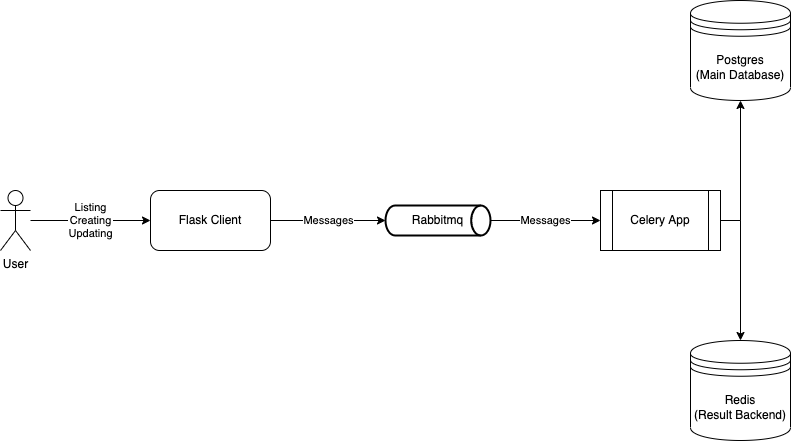

The diagram above was exported from draw.io. Its source (the exported page's mxGraphModel, read from the mxfile embedded in the PNG):
<mxGraphModel dx="1186" dy="604" grid="1" gridSize="10" guides="1" tooltips="1" connect="1" arrows="1" fold="1" page="1" pageScale="1" pageWidth="850" pageHeight="1100" math="0" shadow="0">
  <root>
    <mxCell id="0" />
    <mxCell id="1" parent="0" />
    <mxCell id="ZOONYdu9ZZE54PFaeGMP-9" value="Messages" style="edgeStyle=orthogonalEdgeStyle;rounded=0;orthogonalLoop=1;jettySize=auto;html=1;entryX=0;entryY=0.5;entryDx=0;entryDy=0;entryPerimeter=0;" edge="1" parent="1" source="ZOONYdu9ZZE54PFaeGMP-2" target="ZOONYdu9ZZE54PFaeGMP-5">
      <mxGeometry relative="1" as="geometry" />
    </mxCell>
    <mxCell id="ZOONYdu9ZZE54PFaeGMP-2" value="Flask Client" style="rounded=1;whiteSpace=wrap;html=1;" vertex="1" parent="1">
      <mxGeometry x="190" y="260" width="120" height="60" as="geometry" />
    </mxCell>
    <mxCell id="ZOONYdu9ZZE54PFaeGMP-3" value="User&lt;br&gt;" style="shape=umlActor;verticalLabelPosition=bottom;verticalAlign=top;html=1;outlineConnect=0;" vertex="1" parent="1">
      <mxGeometry x="40" y="260" width="30" height="60" as="geometry" />
    </mxCell>
    <mxCell id="ZOONYdu9ZZE54PFaeGMP-14" value="Messages" style="edgeStyle=orthogonalEdgeStyle;rounded=0;orthogonalLoop=1;jettySize=auto;html=1;" edge="1" parent="1" source="ZOONYdu9ZZE54PFaeGMP-5" target="ZOONYdu9ZZE54PFaeGMP-13">
      <mxGeometry relative="1" as="geometry" />
    </mxCell>
    <mxCell id="ZOONYdu9ZZE54PFaeGMP-5" value="Rabbitmq" style="strokeWidth=2;html=1;shape=mxgraph.flowchart.direct_data;whiteSpace=wrap;" vertex="1" parent="1">
      <mxGeometry x="425" y="275" width="105" height="30" as="geometry" />
    </mxCell>
    <mxCell id="ZOONYdu9ZZE54PFaeGMP-6" value="Listing&lt;br&gt;Creating&lt;br&gt;Updating" style="endArrow=classic;html=1;rounded=0;entryX=0;entryY=0.5;entryDx=0;entryDy=0;" edge="1" parent="1" source="ZOONYdu9ZZE54PFaeGMP-3" target="ZOONYdu9ZZE54PFaeGMP-2">
      <mxGeometry width="50" height="50" relative="1" as="geometry">
        <mxPoint x="140" y="340" as="sourcePoint" />
        <mxPoint x="460" y="490" as="targetPoint" />
      </mxGeometry>
    </mxCell>
    <mxCell id="ZOONYdu9ZZE54PFaeGMP-19" style="edgeStyle=orthogonalEdgeStyle;rounded=0;orthogonalLoop=1;jettySize=auto;html=1;entryX=0.5;entryY=1;entryDx=0;entryDy=0;exitX=1;exitY=0.5;exitDx=0;exitDy=0;" edge="1" parent="1" source="ZOONYdu9ZZE54PFaeGMP-13" target="ZOONYdu9ZZE54PFaeGMP-18">
      <mxGeometry relative="1" as="geometry" />
    </mxCell>
    <mxCell id="ZOONYdu9ZZE54PFaeGMP-20" style="edgeStyle=orthogonalEdgeStyle;rounded=0;orthogonalLoop=1;jettySize=auto;html=1;exitX=1;exitY=0.5;exitDx=0;exitDy=0;" edge="1" parent="1" source="ZOONYdu9ZZE54PFaeGMP-13" target="ZOONYdu9ZZE54PFaeGMP-17">
      <mxGeometry relative="1" as="geometry" />
    </mxCell>
    <mxCell id="ZOONYdu9ZZE54PFaeGMP-13" value="Celery App" style="shape=process;whiteSpace=wrap;html=1;backgroundOutline=1;" vertex="1" parent="1">
      <mxGeometry x="640" y="260" width="120" height="60" as="geometry" />
    </mxCell>
    <mxCell id="ZOONYdu9ZZE54PFaeGMP-17" value="Redis&lt;br&gt;(Result Backend)" style="shape=datastore;whiteSpace=wrap;html=1;" vertex="1" parent="1">
      <mxGeometry x="730" y="410" width="100" height="100" as="geometry" />
    </mxCell>
    <mxCell id="ZOONYdu9ZZE54PFaeGMP-18" value="Postgres&lt;br&gt;(Main Database)" style="shape=datastore;whiteSpace=wrap;html=1;" vertex="1" parent="1">
      <mxGeometry x="730" y="70" width="100" height="100" as="geometry" />
    </mxCell>
  </root>
</mxGraphModel>